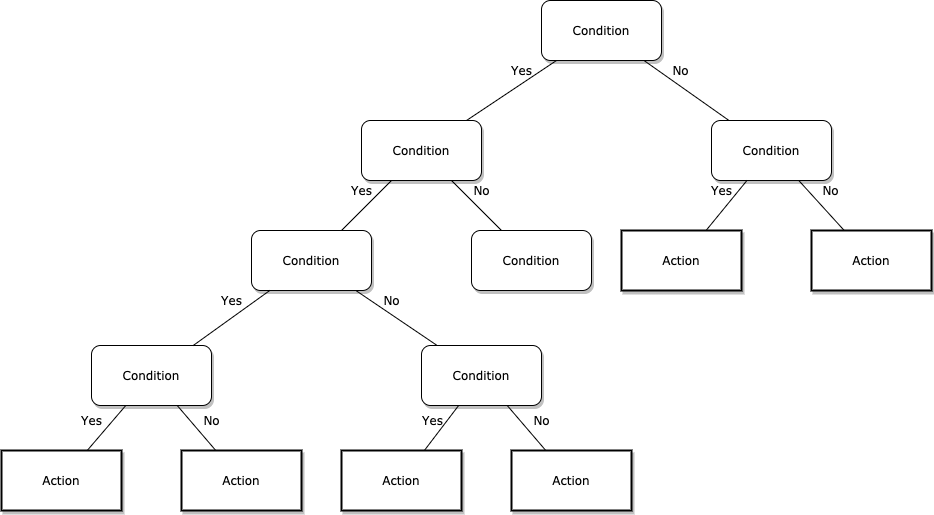

The diagram above was exported from draw.io. Its source (the exported page's mxGraphModel, read from the mxfile embedded in the PNG):
<mxGraphModel dx="946" dy="591" grid="1" gridSize="10" guides="1" tooltips="1" connect="1" arrows="1" fold="1" page="1" pageScale="1" pageWidth="1100" pageHeight="850" background="#ffffff" math="0" shadow="0">
  <root>
    <mxCell id="0" />
    <mxCell id="1" parent="0" />
    <mxCell id="62893188c0fa7362-1" value="Condition" style="whiteSpace=wrap;html=1;rounded=1;shadow=1;labelBackgroundColor=none;strokeWidth=1;fontFamily=Verdana;fontSize=12;align=center;" parent="1" vertex="1">
      <mxGeometry x="610" y="50" width="120" height="60" as="geometry" />
    </mxCell>
    <mxCell id="62893188c0fa7362-2" value="&lt;span&gt;Condition&lt;/span&gt;" style="whiteSpace=wrap;html=1;rounded=1;shadow=1;labelBackgroundColor=none;strokeWidth=1;fontFamily=Verdana;fontSize=12;align=center;" parent="1" vertex="1">
      <mxGeometry x="430" y="170" width="120" height="60" as="geometry" />
    </mxCell>
    <mxCell id="62893188c0fa7362-3" value="&lt;span&gt;Condition&lt;/span&gt;" style="whiteSpace=wrap;html=1;rounded=1;shadow=1;labelBackgroundColor=none;strokeWidth=1;fontFamily=Verdana;fontSize=12;align=center;" parent="1" vertex="1">
      <mxGeometry x="780" y="170" width="120" height="60" as="geometry" />
    </mxCell>
    <mxCell id="62893188c0fa7362-4" value="No" style="rounded=0;html=1;labelBackgroundColor=none;startArrow=none;startFill=0;startSize=5;endArrow=none;endFill=0;endSize=5;jettySize=auto;orthogonalLoop=1;strokeWidth=1;fontFamily=Verdana;fontSize=12" parent="1" source="62893188c0fa7362-1" target="62893188c0fa7362-3" edge="1">
      <mxGeometry x="-0.3002" y="13" relative="1" as="geometry">
        <mxPoint as="offset" />
      </mxGeometry>
    </mxCell>
    <mxCell id="62893188c0fa7362-5" value="Yes" style="rounded=0;html=1;labelBackgroundColor=none;startArrow=none;startFill=0;startSize=5;endArrow=none;endFill=0;endSize=5;jettySize=auto;orthogonalLoop=1;strokeWidth=1;fontFamily=Verdana;fontSize=12" parent="1" source="62893188c0fa7362-1" target="62893188c0fa7362-2" edge="1">
      <mxGeometry x="-0.359" y="-11" relative="1" as="geometry">
        <mxPoint as="offset" />
      </mxGeometry>
    </mxCell>
    <mxCell id="62893188c0fa7362-8" value="&lt;span&gt;Condition&lt;/span&gt;" style="whiteSpace=wrap;html=1;rounded=1;shadow=1;labelBackgroundColor=none;strokeWidth=1;fontFamily=Verdana;fontSize=12;align=center;" parent="1" vertex="1">
      <mxGeometry x="320" y="280" width="120" height="60" as="geometry" />
    </mxCell>
    <mxCell id="62893188c0fa7362-9" value="&lt;span&gt;Condition&lt;/span&gt;" style="whiteSpace=wrap;html=1;rounded=1;shadow=1;labelBackgroundColor=none;strokeWidth=1;fontFamily=Verdana;fontSize=12;align=center;" parent="1" vertex="1">
      <mxGeometry x="540" y="280" width="120" height="60" as="geometry" />
    </mxCell>
    <mxCell id="62893188c0fa7362-10" value="&lt;span&gt;Action&lt;/span&gt;" style="whiteSpace=wrap;html=1;rounded=0;shadow=1;labelBackgroundColor=none;strokeWidth=2;fontFamily=Verdana;fontSize=12;align=center;" parent="1" vertex="1">
      <mxGeometry x="690" y="280" width="120" height="60" as="geometry" />
    </mxCell>
    <mxCell id="62893188c0fa7362-11" value="&lt;span&gt;Action&lt;/span&gt;" style="whiteSpace=wrap;html=1;rounded=0;shadow=1;labelBackgroundColor=none;strokeWidth=2;fontFamily=Verdana;fontSize=12;align=center;" parent="1" vertex="1">
      <mxGeometry x="880" y="280" width="120" height="60" as="geometry" />
    </mxCell>
    <mxCell id="62893188c0fa7362-12" value="&lt;span&gt;Condition&lt;/span&gt;" style="whiteSpace=wrap;html=1;rounded=1;shadow=1;labelBackgroundColor=none;strokeWidth=1;fontFamily=Verdana;fontSize=12;align=center;" parent="1" vertex="1">
      <mxGeometry x="160" y="395" width="120" height="60" as="geometry" />
    </mxCell>
    <mxCell id="62893188c0fa7362-13" value="&lt;span&gt;Condition&lt;/span&gt;" style="whiteSpace=wrap;html=1;rounded=1;shadow=1;labelBackgroundColor=none;strokeWidth=1;fontFamily=Verdana;fontSize=12;align=center;" parent="1" vertex="1">
      <mxGeometry x="490" y="395" width="120" height="60" as="geometry" />
    </mxCell>
    <mxCell id="62893188c0fa7362-14" value="Yes" style="rounded=0;html=1;labelBackgroundColor=none;startArrow=none;startFill=0;startSize=5;endArrow=none;endFill=0;endSize=5;jettySize=auto;orthogonalLoop=1;strokeWidth=1;fontFamily=Verdana;fontSize=12" parent="1" source="62893188c0fa7362-2" target="62893188c0fa7362-8" edge="1">
      <mxGeometry x="-0.2" y="-14" relative="1" as="geometry">
        <mxPoint as="offset" />
      </mxGeometry>
    </mxCell>
    <mxCell id="62893188c0fa7362-15" value="No" style="rounded=0;html=1;labelBackgroundColor=none;startArrow=none;startFill=0;startSize=5;endArrow=none;endFill=0;endSize=5;jettySize=auto;orthogonalLoop=1;strokeWidth=1;fontFamily=Verdana;fontSize=12" parent="1" source="62893188c0fa7362-2" target="62893188c0fa7362-9" edge="1">
      <mxGeometry x="-0.2" y="14" relative="1" as="geometry">
        <mxPoint as="offset" />
      </mxGeometry>
    </mxCell>
    <mxCell id="62893188c0fa7362-16" value="Yes" style="rounded=0;html=1;labelBackgroundColor=none;startArrow=none;startFill=0;startSize=5;endArrow=none;endFill=0;endSize=5;jettySize=auto;orthogonalLoop=1;strokeWidth=1;fontFamily=Verdana;fontSize=12" parent="1" source="62893188c0fa7362-3" target="62893188c0fa7362-10" edge="1">
      <mxGeometry x="-0.2614" y="-13" relative="1" as="geometry">
        <mxPoint as="offset" />
      </mxGeometry>
    </mxCell>
    <mxCell id="62893188c0fa7362-17" value="No" style="rounded=0;html=1;labelBackgroundColor=none;startArrow=none;startFill=0;startSize=5;endArrow=none;endFill=0;endSize=5;jettySize=auto;orthogonalLoop=1;strokeWidth=1;fontFamily=Verdana;fontSize=12" parent="1" source="62893188c0fa7362-3" target="62893188c0fa7362-11" edge="1">
      <mxGeometry x="-0.1294" y="17" relative="1" as="geometry">
        <mxPoint as="offset" />
      </mxGeometry>
    </mxCell>
    <mxCell id="62893188c0fa7362-18" value="Yes" style="rounded=0;html=1;labelBackgroundColor=none;startArrow=none;startFill=0;startSize=5;endArrow=none;endFill=0;endSize=5;jettySize=auto;orthogonalLoop=1;strokeWidth=1;fontFamily=Verdana;fontSize=12" parent="1" source="62893188c0fa7362-8" target="62893188c0fa7362-12" edge="1">
      <mxGeometry x="-0.2168" y="-14" relative="1" as="geometry">
        <mxPoint as="offset" />
      </mxGeometry>
    </mxCell>
    <mxCell id="62893188c0fa7362-19" value="No" style="rounded=0;html=1;labelBackgroundColor=none;startArrow=none;startFill=0;startSize=5;endArrow=none;endFill=0;endSize=5;jettySize=auto;orthogonalLoop=1;strokeWidth=1;fontFamily=Verdana;fontSize=12" parent="1" source="62893188c0fa7362-8" target="62893188c0fa7362-13" edge="1">
      <mxGeometry x="-0.2842" y="12" relative="1" as="geometry">
        <mxPoint as="offset" />
      </mxGeometry>
    </mxCell>
    <mxCell id="62893188c0fa7362-20" value="Action" style="whiteSpace=wrap;html=1;rounded=0;shadow=1;labelBackgroundColor=none;strokeWidth=2;fontFamily=Verdana;fontSize=12;align=center;" parent="1" vertex="1">
      <mxGeometry x="70" y="500" width="120" height="60" as="geometry" />
    </mxCell>
    <mxCell id="62893188c0fa7362-21" value="&lt;span&gt;Action&lt;/span&gt;" style="whiteSpace=wrap;html=1;rounded=0;shadow=1;labelBackgroundColor=none;strokeWidth=2;fontFamily=Verdana;fontSize=12;align=center;" parent="1" vertex="1">
      <mxGeometry x="250" y="500" width="120" height="60" as="geometry" />
    </mxCell>
    <mxCell id="62893188c0fa7362-22" value="&lt;span&gt;Action&lt;/span&gt;" style="whiteSpace=wrap;html=1;rounded=0;shadow=1;labelBackgroundColor=none;strokeWidth=2;fontFamily=Verdana;fontSize=12;align=center;" parent="1" vertex="1">
      <mxGeometry x="410" y="500" width="120" height="60" as="geometry" />
    </mxCell>
    <mxCell id="62893188c0fa7362-23" value="&lt;span&gt;Action&lt;/span&gt;" style="whiteSpace=wrap;html=1;rounded=0;shadow=1;labelBackgroundColor=none;strokeWidth=2;fontFamily=Verdana;fontSize=12;align=center;" parent="1" vertex="1">
      <mxGeometry x="580" y="500" width="120" height="60" as="geometry" />
    </mxCell>
    <mxCell id="62893188c0fa7362-24" value="Yes" style="rounded=0;html=1;labelBackgroundColor=none;startArrow=none;startFill=0;startSize=5;endArrow=none;endFill=0;endSize=5;jettySize=auto;orthogonalLoop=1;strokeWidth=1;fontFamily=Verdana;fontSize=12" parent="1" source="62893188c0fa7362-12" target="62893188c0fa7362-20" edge="1">
      <mxGeometry x="0.1373" y="-16" relative="1" as="geometry">
        <mxPoint as="offset" />
      </mxGeometry>
    </mxCell>
    <mxCell id="62893188c0fa7362-25" value="No" style="rounded=0;html=1;labelBackgroundColor=none;startArrow=none;startFill=0;startSize=5;endArrow=none;endFill=0;endSize=5;jettySize=auto;orthogonalLoop=1;strokeWidth=1;fontFamily=Verdana;fontSize=12" parent="1" source="62893188c0fa7362-12" target="62893188c0fa7362-21" edge="1">
      <mxGeometry x="0.1373" y="16" relative="1" as="geometry">
        <mxPoint as="offset" />
      </mxGeometry>
    </mxCell>
    <mxCell id="62893188c0fa7362-26" value="Yes" style="rounded=0;html=1;labelBackgroundColor=none;startArrow=none;startFill=0;startSize=5;endArrow=none;endFill=0;endSize=5;jettySize=auto;orthogonalLoop=1;strokeWidth=1;fontFamily=Verdana;fontSize=12" parent="1" source="62893188c0fa7362-13" target="62893188c0fa7362-22" edge="1">
      <mxGeometry x="0.0033" y="-12" relative="1" as="geometry">
        <mxPoint as="offset" />
      </mxGeometry>
    </mxCell>
    <mxCell id="62893188c0fa7362-27" value="No" style="rounded=0;html=1;labelBackgroundColor=none;startArrow=none;startFill=0;startSize=5;endArrow=none;endFill=0;endSize=5;jettySize=auto;orthogonalLoop=1;strokeWidth=1;fontFamily=Verdana;fontSize=12" parent="1" source="62893188c0fa7362-13" target="62893188c0fa7362-23" edge="1">
      <mxGeometry x="0.1373" y="16" relative="1" as="geometry">
        <mxPoint as="offset" />
      </mxGeometry>
    </mxCell>
  </root>
</mxGraphModel>